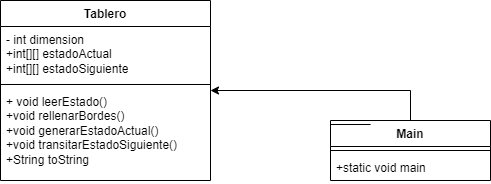

The diagram above was exported from draw.io. Its source (the exported page's mxGraphModel, read from the mxfile embedded in the PNG):
<mxGraphModel dx="956" dy="452" grid="1" gridSize="10" guides="1" tooltips="1" connect="1" arrows="1" fold="1" page="1" pageScale="1" pageWidth="850" pageHeight="1100" math="0" shadow="0">
  <root>
    <mxCell id="0" />
    <mxCell id="1" parent="0" />
    <mxCell id="b_1ccDBpZFJo8fushyiQ-1" value="Tablero" style="swimlane;fontStyle=1;align=center;verticalAlign=top;childLayout=stackLayout;horizontal=1;startSize=26;horizontalStack=0;resizeParent=1;resizeParentMax=0;resizeLast=0;collapsible=1;marginBottom=0;whiteSpace=wrap;html=1;" vertex="1" parent="1">
      <mxGeometry x="280" y="100" width="210" height="180" as="geometry" />
    </mxCell>
    <mxCell id="b_1ccDBpZFJo8fushyiQ-2" value="- int dimension&lt;br&gt;+int[][] estadoActual&lt;br&gt;+int[][] estadoSiguiente" style="text;strokeColor=none;fillColor=none;align=left;verticalAlign=top;spacingLeft=4;spacingRight=4;overflow=hidden;rotatable=0;points=[[0,0.5],[1,0.5]];portConstraint=eastwest;whiteSpace=wrap;html=1;" vertex="1" parent="b_1ccDBpZFJo8fushyiQ-1">
      <mxGeometry y="26" width="210" height="54" as="geometry" />
    </mxCell>
    <mxCell id="b_1ccDBpZFJo8fushyiQ-3" value="" style="line;strokeWidth=1;fillColor=none;align=left;verticalAlign=middle;spacingTop=-1;spacingLeft=3;spacingRight=3;rotatable=0;labelPosition=right;points=[];portConstraint=eastwest;strokeColor=inherit;" vertex="1" parent="b_1ccDBpZFJo8fushyiQ-1">
      <mxGeometry y="80" width="210" height="8" as="geometry" />
    </mxCell>
    <mxCell id="b_1ccDBpZFJo8fushyiQ-4" value="+ void leerEstado()&lt;br&gt;+void rellenarBordes()&lt;br&gt;+void generarEstadoActual()&lt;br&gt;+void transitarEstadoSiguiente()&lt;br&gt;+String toString" style="text;strokeColor=none;fillColor=none;align=left;verticalAlign=top;spacingLeft=4;spacingRight=4;overflow=hidden;rotatable=0;points=[[0,0.5],[1,0.5]];portConstraint=eastwest;whiteSpace=wrap;html=1;" vertex="1" parent="b_1ccDBpZFJo8fushyiQ-1">
      <mxGeometry y="88" width="210" height="92" as="geometry" />
    </mxCell>
    <mxCell id="b_1ccDBpZFJo8fushyiQ-12" style="edgeStyle=orthogonalEdgeStyle;rounded=0;orthogonalLoop=1;jettySize=auto;html=1;exitX=0.5;exitY=0;exitDx=0;exitDy=0;" edge="1" parent="1" source="b_1ccDBpZFJo8fushyiQ-5" target="b_1ccDBpZFJo8fushyiQ-1">
      <mxGeometry relative="1" as="geometry" />
    </mxCell>
    <mxCell id="b_1ccDBpZFJo8fushyiQ-5" value="Main" style="swimlane;fontStyle=1;align=center;verticalAlign=top;childLayout=stackLayout;horizontal=1;startSize=26;horizontalStack=0;resizeParent=1;resizeParentMax=0;resizeLast=0;collapsible=1;marginBottom=0;whiteSpace=wrap;html=1;" vertex="1" parent="1">
      <mxGeometry x="610" y="220" width="160" height="60" as="geometry" />
    </mxCell>
    <mxCell id="b_1ccDBpZFJo8fushyiQ-7" value="" style="line;strokeWidth=1;fillColor=none;align=left;verticalAlign=middle;spacingTop=-1;spacingLeft=3;spacingRight=3;rotatable=0;labelPosition=right;points=[];portConstraint=eastwest;strokeColor=inherit;" vertex="1" parent="b_1ccDBpZFJo8fushyiQ-5">
      <mxGeometry y="26" width="160" height="8" as="geometry" />
    </mxCell>
    <mxCell id="b_1ccDBpZFJo8fushyiQ-8" value="+static void main" style="text;strokeColor=none;fillColor=none;align=left;verticalAlign=top;spacingLeft=4;spacingRight=4;overflow=hidden;rotatable=0;points=[[0,0.5],[1,0.5]];portConstraint=eastwest;whiteSpace=wrap;html=1;" vertex="1" parent="b_1ccDBpZFJo8fushyiQ-5">
      <mxGeometry y="34" width="160" height="26" as="geometry" />
    </mxCell>
    <mxCell id="b_1ccDBpZFJo8fushyiQ-10" value="" style="line;strokeWidth=1;fillColor=none;align=left;verticalAlign=middle;spacingTop=-1;spacingLeft=3;spacingRight=3;rotatable=0;labelPosition=right;points=[];portConstraint=eastwest;strokeColor=inherit;" vertex="1" parent="1">
      <mxGeometry x="610" y="220" width="40" height="8" as="geometry" />
    </mxCell>
  </root>
</mxGraphModel>